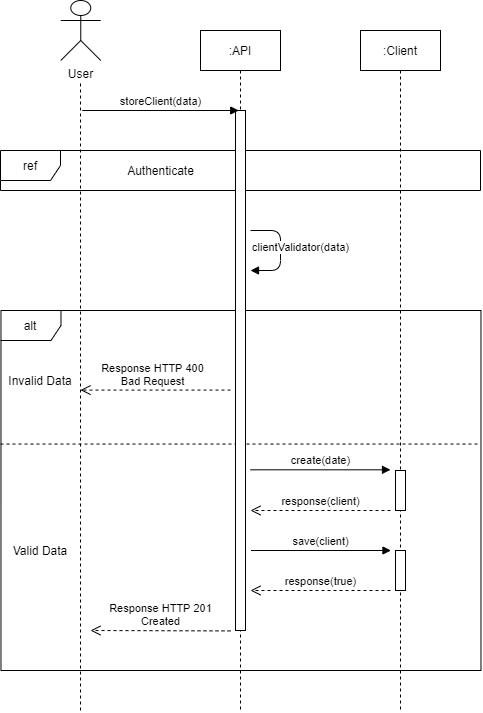

The diagram above was exported from draw.io. Its source (the exported page's mxGraphModel, read from the mxfile embedded in the PNG):
<mxGraphModel dx="2844" dy="1524" grid="1" gridSize="10" guides="1" tooltips="1" connect="1" arrows="1" fold="1" page="1" pageScale="1" pageWidth="827" pageHeight="1169" math="0" shadow="0">
  <root>
    <mxCell id="0" />
    <mxCell id="1" parent="0" />
    <mxCell id="s-tDOMCJYo7Ym9_7xp_l-101" value="alt" style="shape=umlFrame;whiteSpace=wrap;html=1;" vertex="1" parent="1">
      <mxGeometry x="120.48" y="560" width="480" height="360" as="geometry" />
    </mxCell>
    <mxCell id="s-tDOMCJYo7Ym9_7xp_l-109" value="" style="endArrow=none;dashed=1;html=1;exitX=-0.001;exitY=0.371;exitDx=0;exitDy=0;exitPerimeter=0;entryX=0.998;entryY=0.371;entryDx=0;entryDy=0;entryPerimeter=0;" edge="1" parent="1" source="s-tDOMCJYo7Ym9_7xp_l-101" target="s-tDOMCJYo7Ym9_7xp_l-101">
      <mxGeometry width="50" height="50" relative="1" as="geometry">
        <mxPoint x="120.48" y="729" as="sourcePoint" />
        <mxPoint x="610.48" y="731" as="targetPoint" />
      </mxGeometry>
    </mxCell>
    <mxCell id="s-tDOMCJYo7Ym9_7xp_l-100" value="ref" style="shape=umlFrame;whiteSpace=wrap;html=1;" vertex="1" parent="1">
      <mxGeometry x="120" y="400" width="480" height="40" as="geometry" />
    </mxCell>
    <mxCell id="s-tDOMCJYo7Ym9_7xp_l-102" value="User" style="shape=umlActor;verticalLabelPosition=bottom;verticalAlign=top;html=1;outlineConnect=0;" vertex="1" parent="1">
      <mxGeometry x="180.26" y="250" width="40" height="60" as="geometry" />
    </mxCell>
    <mxCell id="s-tDOMCJYo7Ym9_7xp_l-103" value="" style="endArrow=none;dashed=1;html=1;" edge="1" parent="1">
      <mxGeometry width="50" height="50" relative="1" as="geometry">
        <mxPoint x="200" y="960" as="sourcePoint" />
        <mxPoint x="200" y="330" as="targetPoint" />
      </mxGeometry>
    </mxCell>
    <mxCell id="s-tDOMCJYo7Ym9_7xp_l-104" value=":API" style="shape=umlLifeline;perimeter=lifelinePerimeter;whiteSpace=wrap;html=1;container=1;collapsible=0;recursiveResize=0;outlineConnect=0;size=40;" vertex="1" parent="1">
      <mxGeometry x="320" y="280" width="80" height="680" as="geometry" />
    </mxCell>
    <mxCell id="s-tDOMCJYo7Ym9_7xp_l-114" value="" style="html=1;points=[];perimeter=orthogonalPerimeter;" vertex="1" parent="s-tDOMCJYo7Ym9_7xp_l-104">
      <mxGeometry x="35" y="80" width="10" height="520" as="geometry" />
    </mxCell>
    <mxCell id="s-tDOMCJYo7Ym9_7xp_l-105" value=":Client" style="shape=umlLifeline;perimeter=lifelinePerimeter;whiteSpace=wrap;html=1;container=1;collapsible=0;recursiveResize=0;outlineConnect=0;size=40;" vertex="1" parent="1">
      <mxGeometry x="480" y="280" width="80" height="680" as="geometry" />
    </mxCell>
    <mxCell id="s-tDOMCJYo7Ym9_7xp_l-106" value="" style="html=1;points=[];perimeter=orthogonalPerimeter;" vertex="1" parent="s-tDOMCJYo7Ym9_7xp_l-105">
      <mxGeometry x="35" y="520" width="10" height="40" as="geometry" />
    </mxCell>
    <mxCell id="s-tDOMCJYo7Ym9_7xp_l-107" value="Response HTTP 400&lt;br&gt;Bad Request" style="html=1;verticalAlign=bottom;endArrow=open;dashed=1;endSize=8;" edge="1" parent="1">
      <mxGeometry x="0.0308" relative="1" as="geometry">
        <mxPoint x="350" y="639.58" as="sourcePoint" />
        <mxPoint x="200" y="639.58" as="targetPoint" />
        <Array as="points" />
        <mxPoint as="offset" />
      </mxGeometry>
    </mxCell>
    <mxCell id="s-tDOMCJYo7Ym9_7xp_l-110" value="response(true)" style="html=1;verticalAlign=bottom;endArrow=open;dashed=1;endSize=8;" edge="1" parent="1">
      <mxGeometry relative="1" as="geometry">
        <mxPoint x="510" y="840" as="sourcePoint" />
        <mxPoint x="370" y="840" as="targetPoint" />
        <Array as="points">
          <mxPoint x="430" y="840" />
        </Array>
      </mxGeometry>
    </mxCell>
    <mxCell id="s-tDOMCJYo7Ym9_7xp_l-111" value="Authenticate" style="text;html=1;align=center;verticalAlign=middle;resizable=0;points=[];autosize=1;" vertex="1" parent="1">
      <mxGeometry x="239.99999999999997" y="410" width="80" height="20" as="geometry" />
    </mxCell>
    <mxCell id="s-tDOMCJYo7Ym9_7xp_l-112" value="storeClient(data)" style="html=1;verticalAlign=bottom;endArrow=block;" edge="1" parent="1">
      <mxGeometry width="80" relative="1" as="geometry">
        <mxPoint x="201.76" y="360" as="sourcePoint" />
        <mxPoint x="358.24" y="360" as="targetPoint" />
      </mxGeometry>
    </mxCell>
    <mxCell id="s-tDOMCJYo7Ym9_7xp_l-113" value="Valid Data" style="text;html=1;strokeColor=none;fillColor=none;align=center;verticalAlign=middle;whiteSpace=wrap;rounded=0;" vertex="1" parent="1">
      <mxGeometry x="120" y="780" width="80" height="40" as="geometry" />
    </mxCell>
    <mxCell id="s-tDOMCJYo7Ym9_7xp_l-115" value="save(client)" style="html=1;verticalAlign=bottom;endArrow=block;" edge="1" parent="1">
      <mxGeometry width="80" relative="1" as="geometry">
        <mxPoint x="370.48" y="800" as="sourcePoint" />
        <mxPoint x="510.48" y="800" as="targetPoint" />
      </mxGeometry>
    </mxCell>
    <mxCell id="s-tDOMCJYo7Ym9_7xp_l-116" value="Response HTTP 201&lt;br&gt;Created" style="html=1;verticalAlign=bottom;endArrow=open;dashed=1;endSize=8;" edge="1" parent="1">
      <mxGeometry relative="1" as="geometry">
        <mxPoint x="350" y="880.42" as="sourcePoint" />
        <mxPoint x="209.99999999999997" y="880" as="targetPoint" />
        <Array as="points" />
      </mxGeometry>
    </mxCell>
    <mxCell id="s-tDOMCJYo7Ym9_7xp_l-118" value="Invalid Data" style="text;html=1;strokeColor=none;fillColor=none;align=center;verticalAlign=middle;whiteSpace=wrap;rounded=0;" vertex="1" parent="1">
      <mxGeometry x="120.48" y="610" width="80" height="40" as="geometry" />
    </mxCell>
    <mxCell id="s-tDOMCJYo7Ym9_7xp_l-121" value="clientValidator(data)" style="html=1;verticalAlign=bottom;endArrow=block;" edge="1" parent="1">
      <mxGeometry x="0.1348" y="20" width="80" relative="1" as="geometry">
        <mxPoint x="370" y="480" as="sourcePoint" />
        <mxPoint x="370" y="520" as="targetPoint" />
        <Array as="points">
          <mxPoint x="400" y="480" />
          <mxPoint x="400" y="520" />
        </Array>
        <mxPoint as="offset" />
      </mxGeometry>
    </mxCell>
    <mxCell id="s-tDOMCJYo7Ym9_7xp_l-122" value="" style="html=1;points=[];perimeter=orthogonalPerimeter;" vertex="1" parent="1">
      <mxGeometry x="515" y="720" width="10" height="40" as="geometry" />
    </mxCell>
    <mxCell id="s-tDOMCJYo7Ym9_7xp_l-123" value="create(date)" style="html=1;verticalAlign=bottom;endArrow=block;" edge="1" parent="1">
      <mxGeometry width="80" relative="1" as="geometry">
        <mxPoint x="370" y="719.31" as="sourcePoint" />
        <mxPoint x="510.0000000000002" y="719.31" as="targetPoint" />
      </mxGeometry>
    </mxCell>
    <mxCell id="s-tDOMCJYo7Ym9_7xp_l-124" value="response(client)" style="html=1;verticalAlign=bottom;endArrow=open;dashed=1;endSize=8;" edge="1" parent="1">
      <mxGeometry relative="1" as="geometry">
        <mxPoint x="510" y="760" as="sourcePoint" />
        <mxPoint x="370" y="760" as="targetPoint" />
        <Array as="points">
          <mxPoint x="430" y="760" />
        </Array>
      </mxGeometry>
    </mxCell>
  </root>
</mxGraphModel>